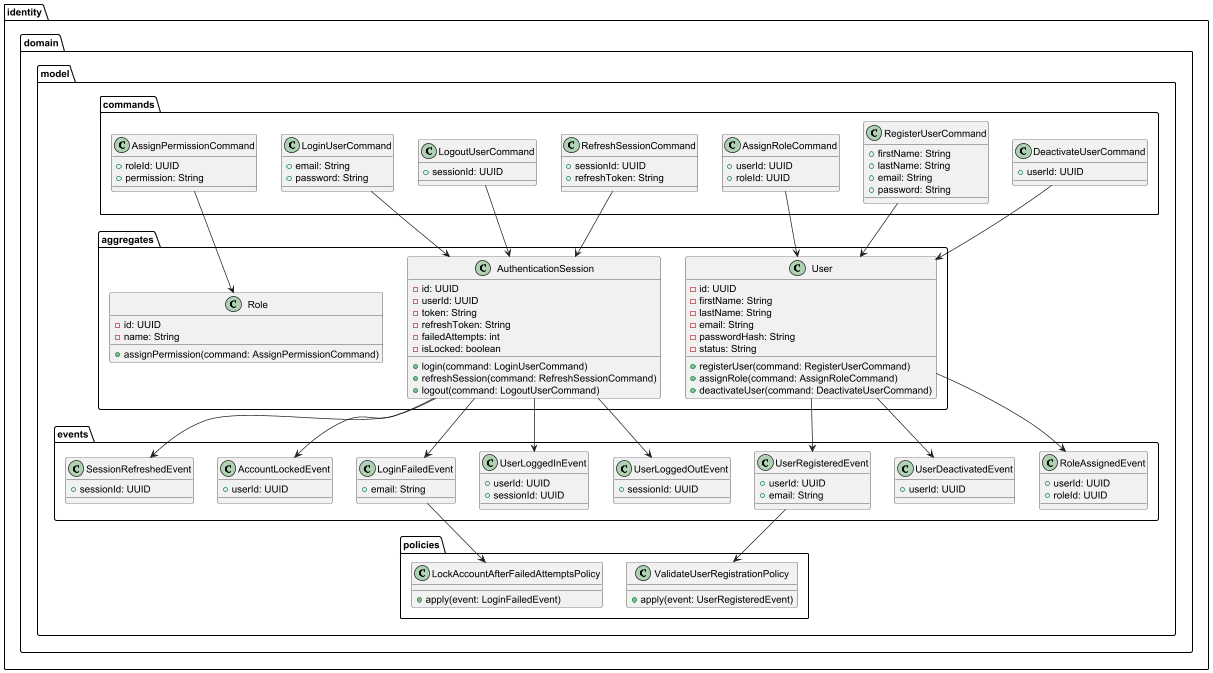

The diagram above was rendered by PlantUML. Its source (embedded in the PNG):
@startuml

package "identity.domain.model.aggregates" {

    class User {
        - id: UUID
        - firstName: String
        - lastName: String
        - email: String
        - passwordHash: String
        - status: String
        + registerUser(command: RegisterUserCommand)
        + assignRole(command: AssignRoleCommand)
        + deactivateUser(command: DeactivateUserCommand)
    }

    class AuthenticationSession {
        - id: UUID
        - userId: UUID
        - token: String
        - refreshToken: String
        - failedAttempts: int
        - isLocked: boolean
        + login(command: LoginUserCommand)
        + refreshSession(command: RefreshSessionCommand)
        + logout(command: LogoutUserCommand)
    }

    class Role {
        - id: UUID
        - name: String
        + assignPermission(command: AssignPermissionCommand)
    }
}

package "identity.domain.model.commands" {

    class RegisterUserCommand {
        + firstName: String
        + lastName: String
        + email: String
        + password: String
    }

    class LoginUserCommand {
        + email: String
        + password: String
    }

    class RefreshSessionCommand {
        + sessionId: UUID
        + refreshToken: String
    }

    class LogoutUserCommand {
        + sessionId: UUID
    }

    class AssignRoleCommand {
        + userId: UUID
        + roleId: UUID
    }

    class DeactivateUserCommand {
        + userId: UUID
    }

    class AssignPermissionCommand {
        + roleId: UUID
        + permission: String
    }
}

package "identity.domain.model.events" {

    class UserRegisteredEvent {
        + userId: UUID
        + email: String
    }

    class UserLoggedInEvent {
        + userId: UUID
        + sessionId: UUID
    }

    class LoginFailedEvent {
        + email: String
    }

    class AccountLockedEvent {
        + userId: UUID
    }

    class SessionRefreshedEvent {
        + sessionId: UUID
    }

    class UserLoggedOutEvent {
        + sessionId: UUID
    }

    class RoleAssignedEvent {
        + userId: UUID
        + roleId: UUID
    }

    class UserDeactivatedEvent {
        + userId: UUID
    }
}

package "identity.domain.model.policies" {

    class ValidateUserRegistrationPolicy {
        + apply(event: UserRegisteredEvent)
    }

    class LockAccountAfterFailedAttemptsPolicy {
        + apply(event: LoginFailedEvent)
    }

}

' RELATIONSHIPS

RegisterUserCommand --> User
AssignRoleCommand --> User
DeactivateUserCommand --> User

LoginUserCommand --> AuthenticationSession
RefreshSessionCommand --> AuthenticationSession
LogoutUserCommand --> AuthenticationSession

AssignPermissionCommand --> Role

User --> UserRegisteredEvent
User --> RoleAssignedEvent
User --> UserDeactivatedEvent

AuthenticationSession --> UserLoggedInEvent
AuthenticationSession --> LoginFailedEvent
AuthenticationSession --> AccountLockedEvent
AuthenticationSession --> SessionRefreshedEvent
AuthenticationSession --> UserLoggedOutEvent

LoginFailedEvent --> LockAccountAfterFailedAttemptsPolicy
UserRegisteredEvent --> ValidateUserRegistrationPolicy

@enduml